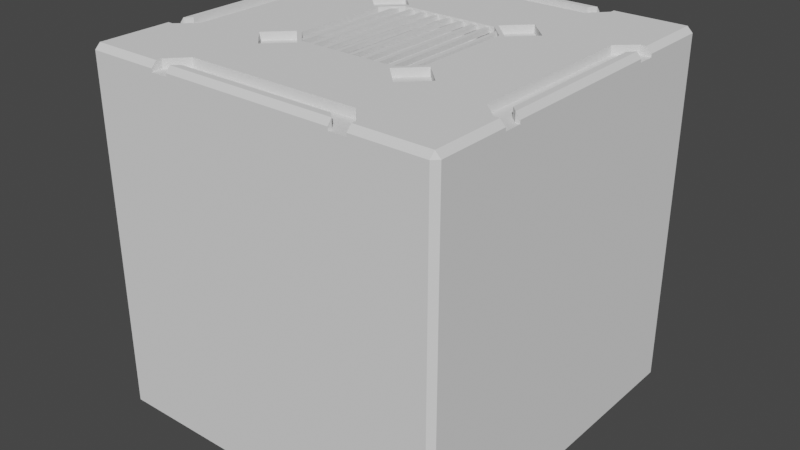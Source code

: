 # Source: cubeAlter1.blend  (saved by Blender 3.1.7; exported with 4.5.12 LTS)
import bpy
from mathutils import Matrix  # noqa: F401  (used for matrix-valued properties, if any)

bpy.ops.wm.read_factory_settings(use_empty=True)
scene = bpy.context.scene
scene.name = 'Scene'

# ---- collections
col_collection = bpy.data.collections.new('Collection'); scene.collection.children.link(col_collection)

# ---- world
world_world = bpy.data.worlds.new('World'); scene.world = world_world
world_world.use_nodes = True; world_world.node_tree.nodes.clear()
_N = world_world.node_tree.nodes; _L = world_world.node_tree.links
n0 = _N.new('ShaderNodeOutputWorld'); n0.name = 'World Output'; n0.location = (300, 300)
n1 = _N.new('ShaderNodeBackground'); n1.name = 'Background'; n1.location = (10, 300)
n1.inputs[0].default_value = (0.05088, 0.05088, 0.05088, 1.0)
_L.new(n1.outputs[0], n0.inputs[0])
n0.is_active_output = True
world_world.color = (0.05088, 0.05088, 0.05088)
world_world.use_sun_shadow = False
world_world.sun_shadow_jitter_overblur = 0.0

# ---- meshes
me_cube_001 = bpy.data.meshes.new('Cube.001')
me_cube_001.from_pydata([(0.2757, -0.4, 0.9571), (-0.9411, -0.5709, 0.9524), (0.4, -0.2757, 0.9571), (-0.274, 0.3696, 0.9028), (-0.9411, 0.5709, 0.9524), (0.4, -0.5243, 0.9571), (-0.3696, 0.274, 0.9028), (0.5243, -0.4, 0.9571), (-0.8427, -0.4798, 0.9524), (-0.3696, -0.274, 0.9028), (0.4, 0.2757, 0.9571), (0.2757, 0.4, 0.9571), (-0.8427, 0.4798, 0.9524), (-0.274, -0.3696, 0.9028), (0.5243, 0.4, 0.9571), (0.4, 0.5243, 0.9571), (-0.4, -0.2757, 0.9571), (-0.274, -0.3696, 1.0), (-0.2757, -0.4, 0.9571), (-0.3696, -0.274, 1.0), (-0.3696, 0.274, 1.0), (-0.5243, -0.4, 0.9571), (-0.9411, 0.4395, 0.9524), (-0.274, 0.3696, 1.0), (-0.9756, 0.474, 0.9524), (-0.4, -0.5243, 0.9571), (-0.9756, -0.474, 0.9524), (-0.2757, 0.4, 0.9571), (0.3696, -0.274, 1.0), (-0.4, 0.2757, 0.9571), (0.274, -0.3696, 1.0), (-0.9411, -0.4395, 0.9524), (-0.4, 0.5243, 0.9571), (0.274, 0.3696, 1.0), (-0.5243, 0.4, 0.9571), (0.3696, 0.274, 1.0), (0.3696, -0.274, 0.9028), (0.571, -0.9411, 0.9524), (0.274, -0.3696, 0.9028), (-0.5709, -0.9411, 0.9524), (0.274, 0.3696, 0.9028), (0.3696, 0.274, 0.9028), (0.4798, -0.8427, 0.9524), (0.3032, 0.3404, 0.9662), (0.3032, 0.3404, 0.9911), (-0.4798, -0.8427, 0.9524), (0.3281, 0.3155, 0.9911), (0.3281, 0.3155, 0.9662), (-0.2194, -0.3696, 0.9911), (-0.1412, -0.3696, 0.9911), (-0.08787, -0.3696, 0.9911), (-0.1661, -0.3696, 0.9911), (-0.06296, -0.3696, 0.9662), (-0.06296, -0.3696, 0.9911), (0.01525, -0.3696, 0.9662), (-0.00966, -0.3696, 0.9662), (-0.4395, -0.9411, 0.9524), (-0.00966, -0.3696, 0.9911), (0.06855, -0.3696, 0.9662), (-0.474, -0.9756, 0.9524), (0.474, -0.9756, 0.9524), (0.06855, -0.3696, 0.9911), (0.4395, -0.9411, 0.9524), (0.1468, -0.3696, 0.9911), (0.1468, -0.3696, 0.9662), (0.09346, -0.3696, 0.9662), (0.09346, -0.3696, 0.9911), (0.1717, -0.3696, 0.9662), (0.225, -0.3696, 0.9662), (0.9411, 0.5709, 0.9524), (0.225, -0.3696, 0.9911), (0.1717, -0.3696, 0.9911), (0.9411, -0.571, 0.9524), (0.2499, -0.3696, 0.9911), (0.2499, -0.3696, 0.9662), (0.8427, 0.4798, 0.9524), (0.01525, -0.3696, 0.9911), (0.8427, -0.4798, 0.9524), (-0.2443, -0.3696, 0.9662), (-0.2443, -0.3696, 0.9911), (-0.2194, -0.3696, 0.9662), (-0.1661, -0.3696, 0.9662), (-0.08787, -0.3696, 0.9662), (-0.1412, -0.3696, 0.9662), (-0.3225, 0.3211, 0.9662), (-0.3225, 0.3211, 0.9911), (-0.2976, 0.346, 0.9911), (-0.2976, 0.346, 0.9662), (0.9411, -0.4395, 0.9524), (-0.3225, -0.3211, 0.9911), (-0.3225, -0.3211, 0.9662), (0.9756, -0.474, 0.9524), (0.9756, 0.474, 0.9524), (-0.2976, -0.346, 0.9662), (-0.2976, -0.346, 0.9911), (0.9411, 0.4395, 0.9524), (0.3032, -0.3404, 0.9911), (0.3281, -0.3155, 0.9662), (0.3281, -0.3155, 0.9911), (0.3032, -0.3404, 0.9662), (-0.2443, 0.3696, 0.9662), (-0.5709, 0.9411, 0.9524), (-0.2443, 0.3696, 0.9911), (-0.2194, 0.3696, 0.9662), (0.571, 0.9411, 0.9524), (-0.1661, 0.3696, 0.9662), (-0.2194, 0.3696, 0.9911), (-0.4798, 0.8427, 0.9524), (-0.1412, 0.3696, 0.9662), (-0.1412, 0.3696, 0.9911), (0.4798, 0.8427, 0.9524), (-0.08787, 0.3696, 0.9662), (-0.08787, 0.3696, 0.9911), (-0.06296, 0.3696, 0.9662), (-0.1661, 0.3696, 0.9911), (-0.00966, 0.3696, 0.9662), (-0.06296, 0.3696, 0.9911), (-0.00966, 0.3696, 0.9911), (0.01525, 0.3696, 0.9662), (0.06855, 0.3696, 0.9662), (0.01525, 0.3696, 0.9911), (0.4395, 0.9411, 0.9524), (0.09346, 0.3696, 0.9911), (0.474, 0.9756, 0.9524), (0.1717, 0.3696, 0.9911), (-0.474, 0.9756, 0.9524), (0.1468, 0.3696, 0.9911), (-0.4395, 0.9411, 0.9524), (0.06855, 0.3696, 0.9911), (0.09346, 0.3696, 0.9662), (0.1717, 0.3696, 0.9662), (0.1468, 0.3696, 0.9662), (0.225, 0.3696, 0.9662), (0.225, 0.3696, 0.9911), (0.2499, 0.3696, 0.9662), (0.2499, 0.3696, 0.9911), (-1.0, -0.5709, 0.9524), (-1.0, -0.474, 0.9524), (-1.0, 0.5709, 0.9524), (-1.0, 0.474, 0.9524), (-0.5709, 1.0, 0.9524), (-0.474, 1.0, 0.9524), (0.571, 1.0, 0.9524), (0.474, 1.0, 0.9524), (1.0, -0.571, 0.9524), (1.0, -0.474, 0.9524), (1.0, 0.474, 0.9524), (1.0, 0.5709, 0.9524), (-0.5709, -1.0, 0.9524), (-0.474, -1.0, 0.9524), (0.474, -1.0, 0.9524), (0.571, -1.0, 0.9524), (-0.5709, -0.9411, 1.0), (-0.4395, -0.9411, 1.0), (-0.474, -0.9756, 1.0), (-0.4798, -0.8427, 1.0), (0.474, -0.9756, 1.0), (0.4395, -0.9411, 1.0), (0.571, -0.9411, 1.0), (0.4798, -0.8427, 1.0), (0.8427, -0.4798, 1.0), (0.8427, 0.4798, 1.0), (0.9411, -0.4395, 1.0), (0.9411, 0.4395, 1.0), (0.9756, -0.474, 1.0), (0.9756, 0.474, 1.0), (0.9411, -0.571, 1.0), (0.9411, 0.5709, 1.0), (-0.5709, 0.9411, 1.0), (-0.474, 0.9756, 1.0), (-0.4395, 0.9411, 1.0), (-0.4798, 0.8427, 1.0), (0.4395, 0.9411, 1.0), (0.474, 0.9756, 1.0), (0.4798, 0.8427, 1.0), (0.571, 0.9411, 1.0), (-0.9756, -0.474, 1.0), (-0.9756, 0.474, 1.0), (-0.8427, 0.4798, 1.0), (-0.8427, -0.4798, 1.0), (-0.9411, -0.4395, 1.0), (-0.9411, 0.4395, 1.0), (-0.9411, -0.5709, 1.0), (-0.9411, 0.5709, 1.0), (0.2967, -0.379, 1.0), (0.4622, -0.4622, 1.0), (-0.2967, -0.379, 1.0), (-0.2757, -0.4, 1.0), (-0.4622, -0.4622, 1.0), (-0.4, -0.5243, 1.0), (0.4, -0.5243, 1.0), (0.2757, -0.4, 1.0), (0.379, 0.2967, 1.0), (0.4622, 0.4622, 1.0), (0.379, -0.2967, 1.0), (0.4, -0.2757, 1.0), (0.5243, -0.4, 1.0), (0.5243, 0.4, 1.0), (0.4, 0.2757, 1.0), (-0.2967, 0.379, 1.0), (-0.4622, 0.4622, 1.0), (0.2757, 0.4, 1.0), (0.2967, 0.379, 1.0), (0.4, 0.5243, 1.0), (-0.4, 0.5243, 1.0), (-0.2757, 0.4, 1.0), (-0.379, -0.2967, 1.0), (-0.379, 0.2967, 1.0), (-0.4, 0.2757, 1.0), (-0.5243, 0.4, 1.0), (-0.5243, -0.4, 1.0), (-0.4, -0.2757, 1.0), (-1.0, -0.97, -0.97), (-0.97, -0.97, -1.0), (-0.97, -1.0, -0.97), (-1.0, 0.97, -0.97), (-0.97, 1.0, -0.97), (-0.97, 0.97, -1.0), (0.97, -0.97, -1.0), (1.0, -0.97, -0.97), (0.97, -1.0, -0.97), (0.97, 1.0, -0.97), (1.0, 0.97, -0.97), (0.97, 0.97, -1.0), (-0.97, -1.0, 0.97), (-0.97, -0.97, 1.0), (-1.0, -0.97, 0.97), (-1.0, 0.97, 0.97), (-0.97, 0.97, 1.0), (-0.97, 1.0, 0.97), (1.0, 0.97, 0.97), (0.97, 1.0, 0.97), (0.97, 0.97, 1.0), (0.97, -1.0, 0.97), (1.0, -0.97, 0.97), (0.97, -0.97, 1.0), (-1.0, -0.5709, 0.97), (-0.97, -0.5709, 1.0), (-1.0, 0.474, 0.97), (-0.9756, 0.474, 1.0), (-0.9756, -0.474, 1.0), (-1.0, -0.474, 0.97), (-0.97, 0.5709, 1.0), (-1.0, 0.5709, 0.97), (-0.5709, 1.0, 0.97), (-0.5709, 0.97, 1.0), (0.474, 1.0, 0.97), (0.474, 0.9756, 1.0), (-0.474, 0.9756, 1.0), (-0.474, 1.0, 0.97), (0.571, 0.97, 1.0), (0.571, 1.0, 0.97), (0.97, -0.571, 1.0), (1.0, -0.571, 0.97), (1.0, -0.474, 0.97), (0.9756, -0.474, 1.0), (0.9756, 0.474, 1.0), (1.0, 0.474, 0.97), (1.0, 0.5709, 0.97), (0.97, 0.5709, 1.0), (-0.5709, -0.97, 1.0), (-0.5709, -1.0, 0.97), (-0.474, -1.0, 0.97), (-0.474, -0.9756, 1.0), (0.474, -0.9756, 1.0), (0.474, -1.0, 0.97), (0.571, -1.0, 0.97), (0.571, -0.97, 1.0)], [], [(142, 251, 231, 221, 216, 229, 244, 140, 141, 249, 246, 143), (144, 253, 234, 219, 222, 230, 258, 147, 146, 257, 254, 145), (206, 19, 20, 207, 208, 209, 200, 228, 242, 183, 178, 179, 182, 237, 225, 188, 210, 211), (138, 243, 227, 215, 212, 226, 236, 136, 137, 241, 238, 139), (148, 261, 224, 214, 220, 233, 266, 151, 150, 265, 262, 149), (264, 265, 150, 60, 156), (23, 33, 202, 201, 203, 193, 232, 250, 175, 174, 171, 168, 245, 228, 200, 204, 205, 199), (33, 40, 41, 35, 46, 47, 43, 44), (46, 35, 33, 44), (146, 92, 165, 256, 257), (1, 136, 236, 237, 182), (40, 3, 6, 9, 13, 38, 36, 41), (192, 35, 28, 194, 195, 196, 185, 235, 252, 166, 160, 161, 167, 259, 232, 193, 197, 198), (173, 123, 143, 246, 247), (186, 17, 19, 206), (207, 20, 23, 199), (194, 28, 30, 184), (202, 33, 35, 192), (30, 17, 186, 187, 189, 188, 225, 260, 152, 155, 159, 158, 267, 235, 185, 190, 191, 184), (24, 139, 238, 239, 177), (30, 38, 13, 17, 79, 78, 80, 81, 83, 49, 50, 82, 52, 55, 54, 58, 65, 64, 67, 71, 70, 68, 74, 73), (81, 80, 48, 79, 17, 30, 73, 70, 71, 63, 64, 65, 66, 61, 58, 54, 76, 57, 55, 52, 53, 50, 49, 51), (28, 35, 41, 36), (20, 6, 3, 23, 86, 87, 84, 85), (86, 23, 20, 85), (20, 19, 9, 6), (94, 17, 13, 9, 19, 89, 90, 93), (19, 17, 94, 89), (96, 30, 28, 98), (98, 28, 36, 38, 30, 96, 99, 97), (23, 3, 40, 33, 135, 134, 132, 130, 131, 126, 122, 129, 119, 128, 120, 118, 115, 117, 116, 113, 111, 108, 105, 103, 100, 102), (133, 135, 33, 23, 102, 106, 103, 105, 114, 109, 108, 111, 112, 116, 117, 120, 128, 122, 126, 124, 130, 132), (96, 44, 43, 99), (47, 46, 98, 97), (43, 47, 97, 99), (98, 46, 44, 96), (70, 133, 132, 68), (73, 74, 134, 135), (74, 68, 132, 134), (133, 70, 73, 135), (131, 64, 63, 126), (71, 67, 130, 124), (67, 64, 131, 130), (126, 63, 71, 124), (61, 128, 119, 58), (66, 65, 129, 122), (65, 58, 119, 129), (128, 61, 66, 122), (57, 117, 115, 55), (76, 54, 118, 120), (54, 55, 115, 118), (117, 57, 76, 120), (50, 112, 111, 82), (53, 52, 113, 116), (52, 82, 111, 113), (112, 50, 53, 116), (51, 114, 105, 81), (49, 83, 108, 109), (83, 81, 105, 108), (114, 51, 49, 109), (79, 102, 100, 78), (48, 80, 103, 106), (80, 78, 100, 103), (102, 79, 48, 106), (89, 85, 84, 90), (87, 86, 94, 93), (84, 87, 93, 90), (94, 86, 85, 89), (242, 243, 138, 4, 183), (183, 4, 12, 178), (12, 8, 179, 178), (8, 1, 182, 179), (136, 1, 8, 12, 4, 138, 139, 24, 22, 31, 26, 137), (240, 241, 137, 26, 176), (168, 101, 140, 244, 245), (181, 177, 239, 240, 176, 180), (176, 26, 31, 180), (22, 24, 177, 181), (180, 31, 22, 181), (37, 151, 266, 267, 158), (152, 39, 45, 155), (155, 45, 42, 159), (42, 37, 158, 159), (148, 149, 59, 56, 62, 60, 150, 151, 37, 42, 45, 39), (153, 154, 263, 264, 156, 157), (59, 149, 262, 263, 154), (156, 60, 62, 157), (56, 59, 154, 153), (62, 56, 153, 157), (167, 69, 147, 258, 259), (72, 77, 160, 166), (160, 77, 75, 161), (161, 75, 69, 167), (144, 145, 91, 88, 95, 92, 146, 147, 69, 75, 77, 72), (162, 164, 255, 256, 165, 163), (164, 91, 145, 254, 255), (260, 261, 148, 39, 152), (92, 95, 163, 165), (88, 91, 164, 162), (95, 88, 162, 163), (250, 251, 142, 104, 175), (104, 110, 174, 175), (110, 107, 171, 174), (171, 107, 101, 168), (142, 143, 123, 121, 127, 125, 141, 140, 101, 107, 110, 104), (141, 125, 169, 248, 249), (252, 253, 144, 72, 166), (172, 173, 247, 248, 169, 170), (125, 127, 170, 169), (172, 121, 123, 173), (170, 127, 121, 172), (191, 0, 2, 195, 194, 184), (195, 2, 7, 196), (7, 5, 190, 185, 196), (190, 5, 0, 191), (2, 0, 5, 7), (10, 11, 201, 202, 192, 198), (201, 11, 15, 203), (15, 14, 197, 193, 203), (14, 10, 198, 197), (11, 10, 14, 15), (211, 16, 18, 187, 186, 206), (18, 25, 189, 187), (189, 25, 21, 210, 188), (210, 21, 16, 211), (18, 16, 21, 25), (27, 29, 208, 207, 199, 205), (208, 29, 34, 209), (209, 34, 32, 204, 200), (32, 27, 205, 204), (29, 27, 32, 34), (212, 213, 214), (215, 216, 217), (218, 219, 220), (221, 222, 223), (224, 225, 226), (227, 228, 229), (230, 231, 232), (233, 234, 235), (212, 215, 217, 213), (213, 218, 220, 214), (214, 224, 226, 212), (227, 243, 242, 228), (228, 245, 244, 229), (216, 221, 223, 217), (215, 227, 229, 216), (219, 234, 233, 220), (218, 223, 222, 219), (221, 231, 230, 222), (225, 237, 236, 226), (231, 251, 250, 232), (232, 259, 258, 230), (224, 261, 260, 225), (238, 241, 240, 239), (246, 249, 248, 247), (234, 253, 252, 235), (254, 257, 256, 255), (262, 265, 264, 263), (235, 267, 266, 233), (217, 223, 218, 213)])
_uv = me_cube_001.uv_layers.new(name='UVMap')
_uv.uv.foreach_set('vector', [0.619, 0.4464, 0.6213, 0.4464, 0.6212, 0.4963, 0.3788, 0.4963, 0.3787, 0.2537, 0.6213, 0.2538, 0.6212, 0.3036, 0.619, 0.3036, 0.619, 0.3157, 0.6212, 0.3157, 0.6212, 0.4343, 0.619, 0.4343, 0.619, 0.6964, 0.6213, 0.6964, 0.6212, 0.7462, 0.3788, 0.7463, 0.3787, 0.5038, 0.6213, 0.5038, 0.6212, 0.5536, 0.619, 0.5536, 0.619, 0.5657, 0.6212, 0.5657, 0.6213, 0.6843, 0.619, 0.6843, 0.7974, 0.6621, 0.7962, 0.6592, 0.7962, 0.5908, 0.7974, 0.5879, 0.8, 0.5905, 0.8155, 0.575, 0.8078, 0.5672, 0.8712, 0.5037, 0.8713, 0.5536, 0.8676, 0.5536, 0.8553, 0.565, 0.8553, 0.685, 0.8676, 0.6964, 0.8713, 0.6964, 0.8713, 0.7462, 0.8078, 0.6828, 0.8155, 0.675, 0.8, 0.6595, 0.619, 0.1964, 0.6213, 0.1964, 0.6212, 0.2463, 0.3788, 0.2463, 0.3787, 0.00375, 0.6213, 0.00375, 0.6212, 0.05363, 0.619, 0.05363, 0.619, 0.06575, 0.6212, 0.06575, 0.6212, 0.1843, 0.619, 0.1843, 0.619, 0.9464, 0.6213, 0.9464, 0.6212, 0.9962, 0.3788, 0.9963, 0.3787, 0.7537, 0.6213, 0.7538, 0.6213, 0.8036, 0.619, 0.8036, 0.619, 0.8157, 0.6212, 0.8157, 0.6213, 0.9343, 0.619, 0.9343, 0.4961, 0.08333, 0.4198, 0.08333, 0.375, 0.08333, 0.375, 0.08333, 0.4961, 0.08333, 0.7842, 0.5788, 0.7158, 0.5788, 0.7129, 0.5776, 0.7155, 0.575, 0.7, 0.5595, 0.6922, 0.5672, 0.6288, 0.5037, 0.6786, 0.5037, 0.6786, 0.5074, 0.69, 0.5197, 0.81, 0.5197, 0.8214, 0.5074, 0.8214, 0.5037, 0.8713, 0.5037, 0.8078, 0.5672, 0.8, 0.5595, 0.7845, 0.575, 0.7871, 0.5776, 0.7158, 0.5788, 0.7158, 0.5788, 0.7038, 0.5908, 0.7038, 0.5908, 0.709, 0.5856, 0.709, 0.5856, 0.7121, 0.5824, 0.7121, 0.5824, 0.709, 0.5856, 0.7038, 0.5908, 0.7158, 0.5788, 0.7121, 0.5824, 0.375, 0.08333, 0.375, 0.08333, 0.4961, 0.08333, 0.4961, 0.08333, 0.4198, 0.08333, 0.375, 1.0, 0.375, 1.0, 0.4198, 1.0, 0.4961, 1.0, 0.4961, 1.0, 0.7158, 0.5788, 0.7842, 0.5788, 0.7962, 0.5908, 0.7962, 0.6592, 0.7842, 0.6712, 0.7158, 0.6712, 0.7038, 0.6592, 0.7038, 0.5908, 0.7026, 0.5879, 0.7038, 0.5908, 0.7038, 0.6592, 0.7026, 0.6621, 0.7, 0.6595, 0.6845, 0.675, 0.6922, 0.6828, 0.6287, 0.7462, 0.6287, 0.6964, 0.6324, 0.6964, 0.6447, 0.685, 0.6447, 0.565, 0.6324, 0.5536, 0.6288, 0.5536, 0.6287, 0.5037, 0.6922, 0.5672, 0.6845, 0.575, 0.7, 0.5905, 0.4961, 0.1667, 0.375, 0.1667, 0.375, 0.1667, 0.4198, 0.1667, 0.4961, 0.1667, 0.7871, 0.6724, 0.7842, 0.6712, 0.7962, 0.6592, 0.7974, 0.6621, 0.7974, 0.5879, 0.7962, 0.5908, 0.7842, 0.5788, 0.7871, 0.5776, 0.7026, 0.6621, 0.7038, 0.6592, 0.7158, 0.6712, 0.7129, 0.6724, 0.7129, 0.5776, 0.7158, 0.5788, 0.7038, 0.5908, 0.7026, 0.5879, 0.7158, 0.6712, 0.7842, 0.6712, 0.7871, 0.6724, 0.7845, 0.675, 0.8, 0.6905, 0.8078, 0.6828, 0.8712, 0.7462, 0.8214, 0.7463, 0.8214, 0.7426, 0.81, 0.7303, 0.69, 0.7303, 0.6786, 0.7426, 0.6786, 0.7463, 0.6287, 0.7462, 0.6922, 0.6828, 0.7, 0.6905, 0.7155, 0.675, 0.7129, 0.6724, 0.375, 0.1667, 0.375, 0.1667, 0.4198, 0.1667, 0.4961, 0.1667, 0.4961, 0.1667, 0.7158, 0.6712, 0.7158, 0.6712, 0.7842, 0.6712, 0.7842, 0.6712, 0.7805, 0.6712, 0.7805, 0.6712, 0.7774, 0.6712, 0.7708, 0.6712, 0.7676, 0.6712, 0.7676, 0.6712, 0.761, 0.6712, 0.761, 0.6712, 0.7579, 0.6712, 0.7512, 0.6712, 0.7481, 0.6712, 0.7414, 0.6712, 0.7383, 0.6712, 0.7317, 0.6712, 0.7285, 0.6712, 0.7285, 0.6712, 0.7219, 0.6712, 0.7219, 0.6712, 0.7188, 0.6712, 0.7188, 0.6712, 0.7708, 0.6712, 0.7774, 0.6712, 0.7774, 0.6712, 0.7805, 0.6712, 0.7842, 0.6712, 0.7158, 0.6712, 0.7188, 0.6712, 0.7219, 0.6712, 0.7285, 0.6712, 0.7317, 0.6712, 0.7317, 0.6712, 0.7383, 0.6712, 0.7383, 0.6712, 0.7414, 0.6712, 0.7414, 0.6712, 0.7481, 0.6712, 0.7481, 0.6712, 0.7512, 0.6712, 0.7512, 0.6712, 0.7579, 0.6712, 0.7579, 0.6712, 0.761, 0.6712, 0.7676, 0.6712, 0.7708, 0.6712, 0.7038, 0.6592, 0.7038, 0.5908, 0.7038, 0.5908, 0.7038, 0.6592, 0.7962, 0.5908, 0.7962, 0.5908, 0.7842, 0.5788, 0.7842, 0.5788, 0.7872, 0.5818, 0.7872, 0.5818, 0.7903, 0.5849, 0.7903, 0.5849, 0.7872, 0.5818, 0.7842, 0.5788, 0.7962, 0.5908, 0.7903, 0.5849, 0.7962, 0.5908, 0.7962, 0.6592, 0.7962, 0.6592, 0.7962, 0.5908, 0.7872, 0.6682, 0.7842, 0.6712, 0.7842, 0.6712, 0.7962, 0.6592, 0.7962, 0.6592, 0.7903, 0.6651, 0.7903, 0.6651, 0.7872, 0.6682, 0.7962, 0.6592, 0.7842, 0.6712, 0.7872, 0.6682, 0.7903, 0.6651, 0.7121, 0.6676, 0.7158, 0.6712, 0.7038, 0.6592, 0.709, 0.6644, 0.709, 0.6644, 0.7038, 0.6592, 0.7038, 0.6592, 0.7158, 0.6712, 0.7158, 0.6712, 0.7121, 0.6676, 0.7121, 0.6676, 0.709, 0.6644, 0.7842, 0.5788, 0.7842, 0.5788, 0.7158, 0.5788, 0.7158, 0.5788, 0.7188, 0.5788, 0.7188, 0.5788, 0.7219, 0.5788, 0.7285, 0.5788, 0.7317, 0.5788, 0.7317, 0.5788, 0.7383, 0.5788, 0.7383, 0.5788, 0.7414, 0.5788, 0.7414, 0.5788, 0.7481, 0.5788, 0.7481, 0.5788, 0.7512, 0.5788, 0.7512, 0.5788, 0.7579, 0.5788, 0.7579, 0.5788, 0.761, 0.5788, 0.7676, 0.5788, 0.7708, 0.5788, 0.7774, 0.5788, 0.7805, 0.5788, 0.7805, 0.5788, 0.7219, 0.5788, 0.7188, 0.5788, 0.7158, 0.5788, 0.7842, 0.5788, 0.7805, 0.5788, 0.7774, 0.5788, 0.7774, 0.5788, 0.7708, 0.5788, 0.7708, 0.5788, 0.7676, 0.5788, 0.7676, 0.5788, 0.761, 0.5788, 0.761, 0.5788, 0.7579, 0.5788, 0.7512, 0.5788, 0.7481, 0.5788, 0.7414, 0.5788, 0.7383, 0.5788, 0.7317, 0.5788, 0.7285, 0.5788, 0.7285, 0.5788, 0.7219, 0.5788, 0.625, 0.01539, 0.625, 0.2346, 0.375, 0.2346, 0.375, 0.01539, 0.375, 0.5234, 0.625, 0.5234, 0.625, 0.7266, 0.375, 0.7266, 0.125, 0.5154, 0.375, 0.5234, 0.375, 0.7266, 0.125, 0.7346, 0.625, 0.7266, 0.625, 0.5234, 0.875, 0.5154, 0.875, 0.7346, 0.625, 0.005982, 0.625, 0.244, 0.375, 0.244, 0.375, 0.005982, 0.625, 0.744, 0.375, 0.744, 0.375, 0.506, 0.625, 0.506, 0.375, 0.744, 0.125, 0.744, 0.125, 0.506, 0.375, 0.506, 0.875, 0.506, 0.875, 0.744, 0.625, 0.744, 0.625, 0.506, 0.375, 0.244, 0.375, 0.005982, 0.625, 0.005982, 0.625, 0.244, 0.625, 0.744, 0.375, 0.744, 0.375, 0.506, 0.625, 0.506, 0.375, 0.744, 0.125, 0.744, 0.125, 0.506, 0.375, 0.506, 0.875, 0.506, 0.875, 0.744, 0.625, 0.744, 0.625, 0.506, 0.625, 0.005982, 0.625, 0.244, 0.375, 0.244, 0.375, 0.005982, 0.625, 0.744, 0.375, 0.744, 0.375, 0.506, 0.625, 0.506, 0.375, 0.744, 0.125, 0.744, 0.125, 0.506, 0.375, 0.506, 0.875, 0.506, 0.875, 0.744, 0.625, 0.744, 0.625, 0.506, 0.625, 0.005982, 0.625, 0.244, 0.375, 0.244, 0.375, 0.005982, 0.625, 0.744, 0.375, 0.744, 0.375, 0.506, 0.625, 0.506, 0.375, 0.744, 0.125, 0.744, 0.125, 0.506, 0.375, 0.506, 0.875, 0.506, 0.875, 0.744, 0.625, 0.744, 0.625, 0.506, 0.625, 0.005982, 0.625, 0.244, 0.375, 0.244, 0.375, 0.005982, 0.625, 0.744, 0.375, 0.744, 0.375, 0.506, 0.625, 0.506, 0.375, 0.744, 0.125, 0.744, 0.125, 0.506, 0.375, 0.506, 0.875, 0.506, 0.875, 0.744, 0.625, 0.744, 0.625, 0.506, 0.625, 0.005982, 0.625, 0.244, 0.375, 0.244, 0.375, 0.005982, 0.625, 0.744, 0.375, 0.744, 0.375, 0.506, 0.625, 0.506, 0.375, 0.744, 0.125, 0.744, 0.125, 0.506, 0.375, 0.506, 0.875, 0.506, 0.875, 0.744, 0.625, 0.744, 0.625, 0.506, 0.625, 0.005982, 0.625, 0.244, 0.375, 0.244, 0.375, 0.005982, 0.625, 0.744, 0.375, 0.744, 0.375, 0.506, 0.625, 0.506, 0.375, 0.744, 0.125, 0.744, 0.125, 0.506, 0.375, 0.506, 0.875, 0.506, 0.875, 0.744, 0.625, 0.744, 0.625, 0.506, 0.625, 0.02161, 0.625, 0.2284, 0.375, 0.2284, 0.375, 0.02161, 0.375, 0.5136, 0.625, 0.5136, 0.625, 0.7364, 0.375, 0.7364, 0.125, 0.5216, 0.375, 0.5136, 0.375, 0.7364, 0.125, 0.7284, 0.625, 0.7364, 0.625, 0.5136, 0.875, 0.5216, 0.875, 0.7284, 0.4961, 0.25, 0.4198, 0.25, 0.375, 0.25, 0.375, 0.25, 0.4961, 0.25, 0.4961, 0.25, 0.375, 0.25, 0.375, 0.5, 0.4961, 0.5, 0.375, 0.5, 0.375, 0.75, 0.4961, 0.75, 0.4961, 0.5, 0.375, 0.75, 0.375, 1.0, 0.4961, 1.0, 0.4961, 0.75, 0.125, 0.75, 0.125, 0.75, 0.375, 0.75, 0.375, 0.5, 0.125, 0.5, 0.125, 0.5, 0.125, 0.5833, 0.125, 0.5833, 0.125, 0.5864, 0.125, 0.6636, 0.125, 0.6667, 0.125, 0.6667, 0.4961, 0.08333, 0.4198, 0.08333, 0.375, 0.08333, 0.375, 0.08333, 0.4961, 0.08333, 0.4961, 1.0, 0.375, 1.0, 0.375, 1.0, 0.4198, 1.0, 0.4961, 1.0, 0.8676, 0.5701, 0.872, 0.5657, 0.872, 0.5657, 0.872, 0.6843, 0.872, 0.6843, 0.8676, 0.6799, 0.4961, 0.08333, 0.375, 0.08333, 0.375, 0.08637, 0.4961, 0.08637, 0.375, 0.1636, 0.375, 0.1667, 0.4961, 0.1667, 0.4961, 0.1636, 0.4961, 0.08637, 0.375, 0.08637, 0.375, 0.1636, 0.4961, 0.1636, 0.375, 1.0, 0.375, 1.0, 0.4198, 1.0, 0.4961, 1.0, 0.4961, 1.0, 0.4961, 0.25, 0.375, 0.25, 0.375, 0.5, 0.4961, 0.5, 0.4961, 0.5, 0.375, 0.5, 0.375, 0.75, 0.4961, 0.75, 0.375, 0.75, 0.375, 1.0, 0.4961, 1.0, 0.4961, 0.75, 0.125, 0.5, 0.125, 0.5833, 0.125, 0.5833, 0.125, 0.5864, 0.125, 0.6636, 0.125, 0.6667, 0.125, 0.6667, 0.125, 0.75, 0.125, 0.75, 0.375, 0.75, 0.375, 0.5, 0.125, 0.5, 0.8049, 0.7426, 0.8093, 0.747, 0.8093, 0.747, 0.6907, 0.747, 0.6907, 0.747, 0.6951, 0.7426, 0.375, 0.1667, 0.375, 0.1667, 0.4198, 0.1667, 0.4961, 0.1667, 0.4961, 0.1667, 0.4961, 0.08333, 0.375, 0.08333, 0.375, 0.08637, 0.4961, 0.08637, 0.375, 0.1636, 0.375, 0.1667, 0.4961, 0.1667, 0.4961, 0.1636, 0.375, 0.08637, 0.375, 0.1636, 0.4961, 0.1636, 0.4961, 0.08637, 0.4961, 1.0, 0.375, 1.0, 0.375, 1.0, 0.4198, 1.0, 0.4961, 1.0, 0.375, 0.25, 0.375, 0.5, 0.4961, 0.5, 0.4961, 0.25, 0.4961, 0.5, 0.375, 0.5, 0.375, 0.75, 0.4961, 0.75, 0.4961, 0.75, 0.375, 0.75, 0.375, 1.0, 0.4961, 1.0, 0.125, 0.5, 0.125, 0.5833, 0.125, 0.5833, 0.125, 0.5864, 0.125, 0.6636, 0.125, 0.6667, 0.125, 0.6667, 0.125, 0.75, 0.125, 0.75, 0.375, 0.75, 0.375, 0.5, 0.125, 0.5, 0.6324, 0.6799, 0.628, 0.6843, 0.628, 0.6843, 0.628, 0.5657, 0.628, 0.5657, 0.6324, 0.5701, 0.4961, 0.1667, 0.375, 0.1667, 0.375, 0.1667, 0.4198, 0.1667, 0.4961, 0.1667, 0.4961, 0.25, 0.4198, 0.25, 0.375, 0.25, 0.375, 0.25, 0.4961, 0.25, 0.375, 0.08333, 0.375, 0.08637, 0.4961, 0.08637, 0.4961, 0.08333, 0.375, 0.1636, 0.375, 0.1667, 0.4961, 0.1667, 0.4961, 0.1636, 0.375, 0.08637, 0.375, 0.1636, 0.4961, 0.1636, 0.4961, 0.08637, 0.4961, 0.25, 0.4198, 0.25, 0.375, 0.25, 0.375, 0.25, 0.4961, 0.25, 0.375, 0.25, 0.375, 0.5, 0.4961, 0.5, 0.4961, 0.25, 0.375, 0.5, 0.375, 0.75, 0.4961, 0.75, 0.4961, 0.5, 0.4961, 0.75, 0.375, 0.75, 0.375, 1.0, 0.4961, 1.0, 0.125, 0.5, 0.125, 0.5833, 0.125, 0.5833, 0.125, 0.5864, 0.125, 0.6636, 0.125, 0.6667, 0.125, 0.6667, 0.125, 0.75, 0.125, 0.75, 0.375, 0.75, 0.375, 0.5, 0.125, 0.5, 0.375, 0.08333, 0.375, 0.08333, 0.4961, 0.08333, 0.4961, 0.08333, 0.4198, 0.08333, 0.4961, 0.25, 0.4198, 0.25, 0.375, 0.25, 0.375, 0.25, 0.4961, 0.25, 0.6951, 0.5074, 0.6907, 0.503, 0.6907, 0.503, 0.8093, 0.503, 0.8093, 0.503, 0.8049, 0.5074, 0.375, 0.08333, 0.375, 0.08637, 0.4961, 0.08637, 0.4961, 0.08333, 0.4961, 0.1636, 0.375, 0.1636, 0.375, 0.1667, 0.4961, 0.1667, 0.4961, 0.08637, 0.375, 0.08637, 0.375, 0.1636, 0.4961, 0.1636, 0.4407, 0.0, 0.375, 0.0, 0.375, 0.25, 0.4407, 0.25, 0.4407, 0.2078, 0.4407, 0.04218, 0.4407, 0.25, 0.375, 0.25, 0.375, 0.5, 0.4407, 0.5, 0.375, 0.5, 0.375, 0.75, 0.4407, 0.75, 0.4407, 0.625, 0.4407, 0.5, 0.4407, 0.75, 0.375, 0.75, 0.375, 1.0, 0.4407, 1.0, 0.125, 0.5, 0.125, 0.75, 0.375, 0.75, 0.375, 0.5, 0.375, 0.0, 0.375, 0.25, 0.4407, 0.25, 0.4407, 0.2078, 0.4407, 0.04218, 0.4407, 0.0, 0.4407, 0.25, 0.375, 0.25, 0.375, 0.5, 0.4407, 0.5, 0.375, 0.5, 0.375, 0.75, 0.4407, 0.75, 0.4407, 0.625, 0.4407, 0.5, 0.375, 0.75, 0.375, 1.0, 0.4407, 1.0, 0.4407, 0.75, 0.125, 0.5, 0.125, 0.75, 0.375, 0.75, 0.375, 0.5, 0.4407, 0.0, 0.375, 0.0, 0.375, 0.25, 0.4407, 0.25, 0.4407, 0.2078, 0.4407, 0.04218, 0.375, 0.25, 0.375, 0.5, 0.4407, 0.5, 0.4407, 0.25, 0.4407, 0.5, 0.375, 0.5, 0.375, 0.75, 0.4407, 0.75, 0.4407, 0.625, 0.4407, 0.75, 0.375, 0.75, 0.375, 1.0, 0.4407, 1.0, 0.125, 0.5, 0.125, 0.75, 0.375, 0.75, 0.375, 0.5, 0.375, 0.0, 0.375, 0.25, 0.4407, 0.25, 0.4407, 0.2078, 0.4407, 0.04218, 0.4407, 0.0, 0.4407, 0.25, 0.375, 0.25, 0.375, 0.5, 0.4407, 0.5, 0.4407, 0.5, 0.375, 0.5, 0.375, 0.75, 0.4407, 0.75, 0.4407, 0.625, 0.375, 0.75, 0.375, 1.0, 0.4407, 1.0, 0.4407, 0.75, 0.125, 0.5, 0.125, 0.75, 0.375, 0.75, 0.375, 0.5, 0.125, 0.7462, 0.125, 0.7462, 0.1287, 0.75, 0.3788, 0.2463, 0.3787, 0.25, 0.375, 0.2463, 0.3713, 0.7463, 0.375, 0.7462, 0.3712, 0.75, 0.3788, 0.4963, 0.3787, 0.5, 0.375, 0.4963, 0.6212, 0.9962, 0.625, 0.9962, 0.6213, 1.0, 0.6212, 0.2463, 0.625, 0.2463, 0.6213, 0.25, 0.6213, 0.5, 0.6213, 0.5, 0.625, 0.4963, 0.6213, 0.7538, 0.6213, 0.75, 0.625, 0.7538, 0.125, 0.7462, 0.125, 0.5037, 0.1287, 0.5038, 0.1287, 0.7462, 0.1287, 0.7462, 0.3713, 0.7463, 0.3712, 0.75, 0.1287, 0.75, 0.3787, 0.0, 0.6213, 0.0, 0.6213, 0.00375, 0.3787, 0.00375, 0.6212, 0.2463, 0.6213, 0.1964, 0.625, 0.1964, 0.625, 0.2463, 0.625, 0.2537, 0.625, 0.3036, 0.6212, 0.3036, 0.6213, 0.2538, 0.1287, 0.5, 0.3712, 0.5, 0.3713, 0.5038, 0.1287, 0.5038, 0.3788, 0.2463, 0.6212, 0.2463, 0.6213, 0.2538, 0.3787, 0.2537, 0.3788, 0.7463, 0.6212, 0.7462, 0.6213, 0.7538, 0.3787, 0.7537, 0.3713, 0.7463, 0.3713, 0.5038, 0.3787, 0.5038, 0.3788, 0.7463, 0.3788, 0.4963, 0.6212, 0.4963, 0.6213, 0.5038, 0.3787, 0.5038, 0.625, 0.00375, 0.625, 0.05363, 0.6212, 0.05363, 0.6213, 0.00375, 0.6212, 0.4963, 0.6213, 0.4464, 0.625, 0.4464, 0.625, 0.4963, 0.6287, 0.5037, 0.6288, 0.5536, 0.6212, 0.5536, 0.6213, 0.5038, 0.6212, 0.9962, 0.6213, 0.9464, 0.625, 0.9464, 0.625, 0.9962, 0.6212, 0.1843, 0.6212, 0.06575, 0.625, 0.06575, 0.625, 0.1843, 0.6212, 0.4343, 0.6212, 0.3157, 0.625, 0.3157, 0.625, 0.4343, 0.6212, 0.7462, 0.6213, 0.6964, 0.6287, 0.6964, 0.6287, 0.7462, 0.6213, 0.6843, 0.6212, 0.5657, 0.628, 0.5657, 0.628, 0.6843, 0.6213, 0.9343, 0.6212, 0.8157, 0.625, 0.8157, 0.625, 0.9343, 0.625, 0.7538, 0.625, 0.8036, 0.6213, 0.8036, 0.6213, 0.7538, 0.1287, 0.5038, 0.3713, 0.5038, 0.3713, 0.7463, 0.1287, 0.7462])
me_cube_001.use_remesh_fix_poles = True
me_cube_001.use_remesh_preserve_attributes = False
me_cube_001.update()

# ---- objects
ob_cube = bpy.data.objects.new('Cube', me_cube_001)

# ---- transforms, parenting, visibility, modifiers, constraints
ob_cube.location = (0.0, 0.0, 0.0)

# ---- collection membership
col_collection.objects.link(ob_cube)

# ---- scene / render settings (as saved in the file)
scene.frame_start = 1; scene.frame_end = 250; scene.frame_set(1)
scene.render.engine = 'BLENDER_EEVEE_NEXT'
scene.cycles.sampling_pattern = 'TABULATED_SOBOL'
scene.cycles.use_light_tree = False
scene.view_settings.view_transform = 'Filmic'
bpy.context.view_layer.update()

# ---- added for rendering (the .blend has no active camera and no usable light): camera, sun
cam_auto = bpy.data.cameras.new('AutoCamera')
cam_auto.lens = 50.0
cam_auto.sensor_width = 36.0
cam_auto.clip_end = 1000.0
ob_auto_camera = bpy.data.objects.new('AutoCamera', cam_auto)
scene.collection.objects.link(ob_auto_camera)
ob_auto_camera.location = (3.20507, -3.84609, 2.56406)
ob_auto_camera.rotation_euler = (1.09748, -7.21219e-08, 0.694738)
scene.camera = ob_auto_camera
light_auto_sun = bpy.data.lights.new('AutoSun', 'SUN')
light_auto_sun.energy = 3.0
light_auto_sun.angle = 0.0523599
ob_auto_sun = bpy.data.objects.new('AutoSun', light_auto_sun)
scene.collection.objects.link(ob_auto_sun)
ob_auto_sun.rotation_euler = (0.872665, 0.174533, 0.523599)
bpy.context.view_layer.update()
